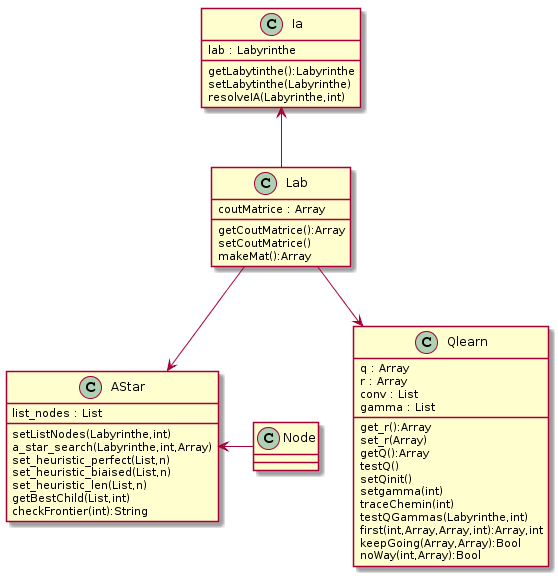

The diagram above was rendered by PlantUML. Its source (embedded in the PNG):
@startuml
Ia <-up- Lab
Qlearn <-down- Lab
AStar <-down- Lab
Node -left-> AStar

class Ia {
  lab : Labyrinthe
  getLabytinthe():Labyrinthe
  setLabytinthe(Labyrinthe)
  resolveIA(Labyrinthe,int)
}


class Lab {
  coutMatrice : Array
  getCoutMatrice():Array
  setCoutMatrice()
  makeMat():Array
}



class Qlearn {
  q : Array
  r : Array
  conv : List
  gamma : List
  get_r():Array
  set_r(Array)
  getQ():Array
  testQ()
  setQinit()
  setgamma(int)
  traceChemin(int)
  testQGammas(Labyrinthe,int)
  first(int,Array,Array,int):Array,int
  keepGoing(Array,Array):Bool
  noWay(int,Array):Bool
}


class AStar {
  list_nodes : List
  setListNodes(Labyrinthe,int)
  a_star_search(Labyrinthe,int,Array)
  set_heuristic_perfect(List,n)
  set_heuristic_biaised(List,n)
  set_heuristic_len(List,n)
  getBestChild(List,int) 
  checkFrontier(int):String
}
@enduml